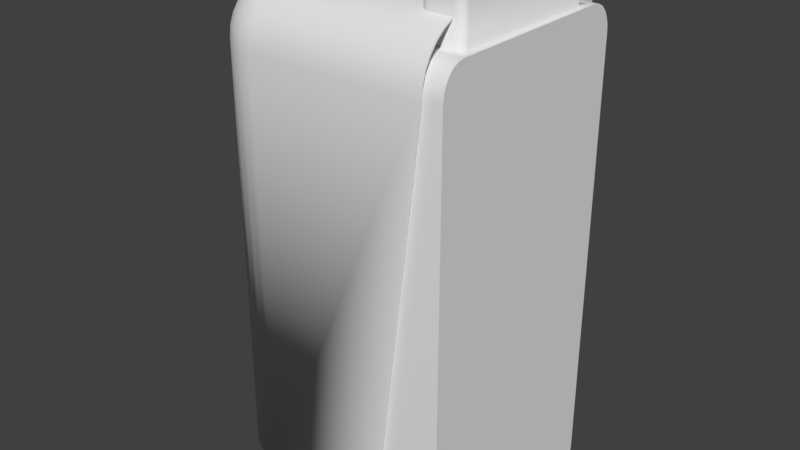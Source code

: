 # Source: ArmorContainer.blend  (saved by Blender 2.77.0; exported with 4.5.12 LTS)
import bpy
from mathutils import Matrix  # noqa: F401  (used for matrix-valued properties, if any)

bpy.ops.wm.read_factory_settings(use_empty=True)
scene = bpy.context.scene
scene.name = 'Scene'

# ---- collections
col_collection_1 = bpy.data.collections.new('Collection 1'); scene.collection.children.link(col_collection_1)

# ---- world
world_world = bpy.data.worlds.new('World'); scene.world = world_world
world_world.color = (0.05088, 0.05088, 0.05088)
world_world.use_sun_shadow = False
world_world.sun_shadow_jitter_overblur = 0.0
world_world.cycles.sampling_method = 'MANUAL'

# ---- meshes
me_cube_003 = bpy.data.meshes.new('Cube.003')
me_cube_003.from_pydata([(-1.167, -1.0, -2.15), (-1.167, 1.0, -2.15), (1.0, -1.0, -2.15), (1.0, -1.0, 1.4), (1.0, 1.0, -2.15), (1.0, 1.0, 1.4), (-0.8667, -1.0, 1.4), (-1.167, -1.0, 1.1), (-0.9334, -1.0, 1.392), (-0.9968, -1.0, 1.37), (-1.054, -1.0, 1.335), (-1.101, -1.0, 1.287), (-1.137, -1.0, 1.23), (-1.159, -1.0, 1.167), (-1.167, 1.0, 1.1), (-0.8667, 1.0, 1.4), (-1.159, 1.0, 1.167), (-1.137, 1.0, 1.23), (-1.101, 1.0, 1.287), (-1.054, 1.0, 1.335), (-0.9968, 1.0, 1.37), (-0.9334, 1.0, 1.392)], [], [(3, 5, 15, 6), (5, 3, 2, 4), (7, 14, 1, 0), (0, 1, 4, 2), (14, 16, 17, 18, 19, 20, 21, 15, 5, 4, 1), (6, 15, 21, 8), (8, 21, 20, 9), (9, 20, 19, 10), (10, 19, 18, 11), (11, 18, 17, 12), (12, 17, 16, 13), (13, 16, 14, 7), (3, 6, 8, 9, 10, 11, 12, 13, 7, 0, 2)])
me_cube_003.polygons.foreach_set('use_smooth', [True] * 13)
me_cube_003.use_remesh_preserve_volume = False
me_cube_003.use_remesh_preserve_attributes = False
me_cube_003.use_mirror_vertex_groups = False
me_cube_003.update()
me_cube = bpy.data.meshes.new('Cube')
me_cube.from_pydata([(-1.167, -1.0, -2.15), (-1.167, 1.0, -2.15), (1.0, -1.0, -2.15), (1.0, -1.0, 1.4), (1.0, 1.0, -2.15), (1.0, 1.0, 1.4), (-0.8667, -1.0, 1.4), (-1.167, -1.0, 1.1), (-0.9334, -1.0, 1.392), (-0.9968, -1.0, 1.37), (-1.054, -1.0, 1.335), (-1.101, -1.0, 1.287), (-1.137, -1.0, 1.23), (-1.159, -1.0, 1.167), (-1.167, 1.0, 1.1), (-0.8667, 1.0, 1.4), (-1.159, 1.0, 1.167), (-1.137, 1.0, 1.23), (-1.101, 1.0, 1.287), (-1.054, 1.0, 1.335), (-0.9968, 1.0, 1.37), (-0.9334, 1.0, 1.392)], [], [(3, 5, 15, 6), (5, 3, 2, 4), (7, 14, 1, 0), (0, 1, 4, 2), (14, 16, 17, 18, 19, 20, 21, 15, 5, 4, 1), (6, 15, 21, 8), (8, 21, 20, 9), (9, 20, 19, 10), (10, 19, 18, 11), (11, 18, 17, 12), (12, 17, 16, 13), (13, 16, 14, 7), (3, 6, 8, 9, 10, 11, 12, 13, 7, 0, 2)])
me_cube.polygons.foreach_set('use_smooth', [True] * 13)
me_cube.use_remesh_preserve_volume = False
me_cube.use_remesh_preserve_attributes = False
me_cube.use_mirror_vertex_groups = False
me_cube.update()
me_cylinder_003 = bpy.data.meshes.new('Cylinder.003')
me_cylinder_003.from_pydata([(0.0, 0.5, -0.0375), (-2.484e-09, 0.375, 0.0375), (0.433, -0.25, -0.0375), (0.3248, -0.1875, 0.0375), (-0.433, -0.25, -0.0375), (-0.3248, -0.1875, 0.0375)], [], [(0, 1, 3, 2), (2, 3, 5, 4), (3, 1, 5), (4, 5, 1, 0), (0, 2, 4)])
me_cylinder_003.use_remesh_preserve_volume = False
me_cylinder_003.use_remesh_preserve_attributes = False
me_cylinder_003.use_mirror_vertex_groups = False
me_cylinder_003.update()
me_cylinder_002 = bpy.data.meshes.new('Cylinder.002')
me_cylinder_002.from_pydata([(0.0, 0.5, -0.0375), (-2.484e-09, 0.375, 0.0375), (0.433, -0.25, -0.0375), (0.3248, -0.1875, 0.0375), (-0.433, -0.25, -0.0375), (-0.3248, -0.1875, 0.0375)], [], [(0, 1, 3, 2), (2, 3, 5, 4), (3, 1, 5), (4, 5, 1, 0), (0, 2, 4)])
me_cylinder_002.use_remesh_preserve_volume = False
me_cylinder_002.use_remesh_preserve_attributes = False
me_cylinder_002.use_mirror_vertex_groups = False
me_cylinder_002.update()
me_cylinder_001 = bpy.data.meshes.new('Cylinder.001')
me_cylinder_001.from_pydata([(0.0, 0.5, -0.0375), (-2.484e-09, 0.375, 0.0375), (0.433, -0.25, -0.0375), (0.3248, -0.1875, 0.0375), (-0.433, -0.25, -0.0375), (-0.3248, -0.1875, 0.0375)], [], [(0, 1, 3, 2), (2, 3, 5, 4), (3, 1, 5), (4, 5, 1, 0), (0, 2, 4)])
me_cylinder_001.use_remesh_preserve_volume = False
me_cylinder_001.use_remesh_preserve_attributes = False
me_cylinder_001.use_mirror_vertex_groups = False
me_cylinder_001.update()
me_cylinder = bpy.data.meshes.new('Cylinder')
me_cylinder.from_pydata([(0.0, 1.0, -1.0), (0.0, 1.0, 1.0), (0.1951, 0.9808, -1.0), (0.1951, 0.9808, 1.0), (0.3827, 0.9239, -1.0), (0.3827, 0.9239, 1.0), (0.5556, 0.8315, -1.0), (0.5556, 0.8315, 1.0), (0.7071, 0.7071, -1.0), (0.7071, 0.7071, 1.0), (0.8315, 0.5556, -1.0), (0.8315, 0.5556, 1.0), (0.9239, 0.3827, -1.0), (0.9239, 0.3827, 1.0), (0.9808, 0.1951, -1.0), (0.9808, 0.1951, 1.0), (1.0, 7.55e-08, -1.0), (1.0, 7.55e-08, 1.0), (0.9808, -0.1951, -1.0), (0.9808, -0.1951, 1.0), (0.9239, -0.3827, -1.0), (0.9239, -0.3827, 1.0), (0.8315, -0.5556, -1.0), (0.8315, -0.5556, 1.0), (0.7071, -0.7071, -1.0), (0.7071, -0.7071, 1.0), (0.5556, -0.8315, -1.0), (0.5556, -0.8315, 1.0), (0.3827, -0.9239, -1.0), (0.3827, -0.9239, 1.0), (0.1951, -0.9808, -1.0), (0.1951, -0.9808, 1.0), (-3.258e-07, -1.0, -1.0), (-3.258e-07, -1.0, 1.0), (-0.1951, -0.9808, -1.0), (-0.1951, -0.9808, 1.0), (-0.3827, -0.9239, -1.0), (-0.3827, -0.9239, 1.0), (-0.5556, -0.8315, -1.0), (-0.5556, -0.8315, 1.0), (-0.7071, -0.7071, -1.0), (-0.7071, -0.7071, 1.0), (-0.8315, -0.5556, -1.0), (-0.8315, -0.5556, 1.0), (-0.9239, -0.3827, -1.0), (-0.9239, -0.3827, 1.0), (-0.9808, -0.1951, -1.0), (-0.9808, -0.1951, 1.0), (-1.0, 9.656e-07, -1.0), (-1.0, 9.656e-07, 1.0), (-0.9808, 0.1951, -1.0), (-0.9808, 0.1951, 1.0), (-0.9239, 0.3827, -1.0), (-0.9239, 0.3827, 1.0), (-0.8315, 0.5556, -1.0), (-0.8315, 0.5556, 1.0), (-0.7071, 0.7071, -1.0), (-0.7071, 0.7071, 1.0), (-0.5556, 0.8315, -1.0), (-0.5556, 0.8315, 1.0), (-0.3827, 0.9239, -1.0), (-0.3827, 0.9239, 1.0), (-0.1951, 0.9808, -1.0), (-0.1951, 0.9808, 1.0), (0.0, 1.0, -1.0), (0.1951, 0.9808, -1.0), (0.1951, 0.9808, 1.0), (0.0, 1.0, 1.0), (0.3827, 0.9239, -1.0), (0.3827, 0.9239, 1.0), (0.5556, 0.8315, -1.0), (0.5556, 0.8315, 1.0), (0.7071, 0.7071, -1.0), (0.7071, 0.7071, 1.0), (0.8315, 0.5556, -1.0), (0.8315, 0.5556, 1.0), (0.9239, 0.3827, -1.0), (0.9239, 0.3827, 1.0), (0.9808, 0.1951, -1.0), (0.9808, 0.1951, 1.0), (1.0, 7.55e-08, -1.0), (1.0, 7.55e-08, 1.0), (0.9808, -0.1951, -1.0), (0.9808, -0.1951, 1.0), (0.9239, -0.3827, -1.0), (0.9239, -0.3827, 1.0), (0.8315, -0.5556, -1.0), (0.8315, -0.5556, 1.0), (0.7071, -0.7071, -1.0), (0.7071, -0.7071, 1.0), (0.5556, -0.8315, -1.0), (0.5556, -0.8315, 1.0), (0.3827, -0.9239, -1.0), (0.3827, -0.9239, 1.0), (0.1951, -0.9808, -1.0), (0.1951, -0.9808, 1.0), (-3.258e-07, -1.0, -1.0), (-3.258e-07, -1.0, 1.0), (-0.1951, -0.9808, -1.0), (-0.1951, -0.9808, 1.0), (-0.3827, -0.9239, -1.0), (-0.3827, -0.9239, 1.0), (-0.5556, -0.8315, -1.0), (-0.5556, -0.8315, 1.0), (-0.7071, -0.7071, -1.0), (-0.7071, -0.7071, 1.0), (-0.8315, -0.5556, -1.0), (-0.8315, -0.5556, 1.0), (-0.9239, -0.3827, -1.0), (-0.9239, -0.3827, 1.0), (-0.9808, -0.1951, -1.0), (-0.9808, -0.1951, 1.0), (-1.0, 9.656e-07, -1.0), (-1.0, 9.656e-07, 1.0), (-0.9808, 0.1951, -1.0), (-0.9808, 0.1951, 1.0), (-0.9239, 0.3827, -1.0), (-0.9239, 0.3827, 1.0), (-0.8315, 0.5556, -1.0), (-0.8315, 0.5556, 1.0), (-0.7071, 0.7071, -1.0), (-0.7071, 0.7071, 1.0), (-0.5556, 0.8315, -1.0), (-0.5556, 0.8315, 1.0), (-0.3827, 0.9239, -1.0), (-0.3827, 0.9239, 1.0), (-0.1951, 0.9808, -1.0), (-0.1951, 0.9808, 1.0)], [], [(64, 67, 66, 65), (65, 66, 69, 68), (68, 69, 71, 70), (70, 71, 73, 72), (72, 73, 75, 74), (74, 75, 77, 76), (76, 77, 79, 78), (78, 79, 81, 80), (80, 81, 83, 82), (82, 83, 85, 84), (84, 85, 87, 86), (86, 87, 89, 88), (88, 89, 91, 90), (90, 91, 93, 92), (92, 93, 95, 94), (94, 95, 97, 96), (96, 97, 99, 98), (98, 99, 101, 100), (100, 101, 103, 102), (102, 103, 105, 104), (104, 105, 107, 106), (106, 107, 109, 108), (108, 109, 111, 110), (110, 111, 113, 112), (112, 113, 115, 114), (114, 115, 117, 116), (116, 117, 119, 118), (118, 119, 121, 120), (120, 121, 123, 122), (122, 123, 125, 124), (3, 1, 127, 61, 59, 57, 55, 53, 51, 49, 47, 45, 43, 41, 39, 37, 35, 33, 31, 29, 27, 25, 23, 21, 19, 17, 15, 13, 11, 9, 7, 5), (124, 125, 63, 126), (126, 63, 67, 64), (0, 2, 4, 6, 8, 10, 12, 14, 16, 18, 20, 22, 24, 26, 28, 30, 32, 34, 36, 38, 40, 42, 44, 46, 48, 50, 52, 54, 56, 58, 60, 62)])
me_cylinder.polygons.foreach_set('use_smooth', [True] * 34)
me_cylinder.use_remesh_preserve_volume = False
me_cylinder.use_remesh_preserve_attributes = False
me_cylinder.use_mirror_vertex_groups = False
me_cylinder.update()
me_cube_005 = bpy.data.meshes.new('Cube.005')
me_cube_005.from_pydata([(-1.95, -1.0, -0.75), (-2.2, -0.75, -0.75), (-1.95, -0.75, -1.0), (-2.046, -0.981, -0.75), (-2.127, -0.9268, -0.75), (-1.95, -0.981, -0.8457), (-2.048, -0.958, -0.8481), (-2.114, -0.9141, -0.8431), (-2.094, -0.8943, -0.8943), (-2.181, -0.75, -0.8457), (-2.127, -0.75, -0.9268), (-2.181, -0.8457, -0.75), (-2.158, -0.8481, -0.8481), (-2.114, -0.8431, -0.9141), (-1.95, -0.8457, -0.981), (-1.95, -0.9268, -0.9268), (-2.046, -0.75, -0.981), (-2.048, -0.8481, -0.958), (-2.043, -0.9141, -0.9141), (-1.95, -1.0, 0.75), (-1.95, -0.75, 1.0), (-2.2, -0.75, 0.75), (-1.95, -0.981, 0.8457), (-1.95, -0.9268, 0.9268), (-2.046, -0.981, 0.75), (-2.048, -0.958, 0.8481), (-2.043, -0.9141, 0.9141), (-2.094, -0.8943, 0.8943), (-2.046, -0.75, 0.981), (-2.127, -0.75, 0.9268), (-1.95, -0.8457, 0.981), (-2.048, -0.8481, 0.958), (-2.114, -0.8431, 0.9141), (-2.181, -0.8457, 0.75), (-2.127, -0.9268, 0.75), (-2.181, -0.75, 0.8457), (-2.158, -0.8481, 0.8481), (-2.114, -0.9141, 0.8431), (-1.95, 1.0, -0.75), (-1.95, 0.75, -1.0), (-2.2, 0.75, -0.75), (-1.95, 0.981, -0.8457), (-1.95, 0.9268, -0.9268), (-2.046, 0.981, -0.75), (-2.048, 0.958, -0.8481), (-2.043, 0.9141, -0.9141), (-2.094, 0.8943, -0.8943), (-2.046, 0.75, -0.981), (-2.127, 0.75, -0.9268), (-1.95, 0.8457, -0.981), (-2.048, 0.8481, -0.958), (-2.114, 0.8431, -0.9141), (-2.181, 0.8457, -0.75), (-2.127, 0.9268, -0.75), (-2.181, 0.75, -0.8457), (-2.158, 0.8481, -0.8481), (-2.114, 0.9141, -0.8431), (-1.95, 0.75, 1.0), (-1.95, 1.0, 0.75), (-2.2, 0.75, 0.75), (-1.95, 0.8457, 0.981), (-1.95, 0.9268, 0.9268), (-2.046, 0.75, 0.981), (-2.048, 0.8481, 0.958), (-2.043, 0.9141, 0.9141), (-2.094, 0.8943, 0.8943), (-2.046, 0.981, 0.75), (-2.127, 0.9268, 0.75), (-1.95, 0.981, 0.8457), (-2.048, 0.958, 0.8481), (-2.114, 0.9141, 0.8431), (-2.181, 0.75, 0.8457), (-2.127, 0.75, 0.9268), (-2.181, 0.8457, 0.75), (-2.158, 0.8481, 0.8481), (-2.114, 0.8431, 0.9141), (-1.8, -1.0, -0.75), (-1.8, -0.75, -1.0), (-1.8, -0.981, -0.8457), (-1.8, -0.9268, -0.9268), (-1.8, -0.8457, -0.981), (-1.8, -0.75, 1.0), (-1.8, -1.0, 0.75), (-1.8, -0.8457, 0.981), (-1.8, -0.9268, 0.9268), (-1.8, -0.981, 0.8457), (-1.8, 0.75, -1.0), (-1.8, 1.0, -0.75), (-1.8, 0.8457, -0.981), (-1.8, 0.9268, -0.9268), (-1.8, 0.981, -0.8457), (-1.8, 1.0, 0.75), (-1.8, 0.75, 1.0), (-1.8, 0.981, 0.8457), (-1.8, 0.9268, 0.9268), (-1.8, 0.8457, 0.981)], [], [(2, 39, 86, 77), (91, 93, 94, 95, 92, 81, 83, 84, 85, 82, 76, 78, 79, 80, 77, 86, 88, 89, 90, 87), (81, 92, 57, 20), (82, 19, 0, 76), (58, 91, 87, 38), (0, 3, 6, 5), (3, 4, 7, 6), (5, 6, 18, 15), (6, 7, 8, 18), (1, 9, 12, 11), (9, 10, 13, 12), (11, 12, 7, 4), (12, 13, 8, 7), (2, 14, 17, 16), (14, 15, 18, 17), (16, 17, 13, 10), (17, 18, 8, 13), (19, 22, 25, 24), (22, 23, 26, 25), (24, 25, 37, 34), (25, 26, 27, 37), (20, 28, 31, 30), (28, 29, 32, 31), (30, 31, 26, 23), (31, 32, 27, 26), (21, 33, 36, 35), (33, 34, 37, 36), (35, 36, 32, 29), (36, 37, 27, 32), (38, 41, 44, 43), (41, 42, 45, 44), (43, 44, 56, 53), (44, 45, 46, 56), (39, 47, 50, 49), (47, 48, 51, 50), (49, 50, 45, 42), (50, 51, 46, 45), (40, 52, 55, 54), (52, 53, 56, 55), (54, 55, 51, 48), (55, 56, 46, 51), (57, 60, 63, 62), (60, 61, 64, 63), (62, 63, 75, 72), (63, 64, 65, 75), (58, 66, 69, 68), (66, 67, 70, 69), (68, 69, 64, 61), (69, 70, 65, 64), (59, 71, 74, 73), (71, 72, 75, 74), (73, 74, 70, 67), (74, 75, 65, 70), (0, 19, 24, 3), (3, 24, 34, 4), (4, 34, 33, 11), (11, 33, 21, 1), (20, 57, 62, 28), (28, 62, 72, 29), (29, 72, 71, 35), (35, 71, 59, 21), (58, 38, 43, 66), (66, 43, 53, 67), (67, 53, 52, 73), (73, 52, 40, 59), (39, 2, 16, 47), (47, 16, 10, 48), (48, 10, 9, 54), (54, 9, 1, 40), (57, 92, 95, 60), (60, 95, 94, 61), (61, 94, 93, 68), (68, 93, 91, 58), (86, 39, 49, 88), (88, 49, 42, 89), (89, 42, 41, 90), (90, 41, 38, 87), (81, 20, 30, 83), (83, 30, 23, 84), (84, 23, 22, 85), (85, 22, 19, 82), (2, 77, 80, 14), (14, 80, 79, 15), (15, 79, 78, 5), (5, 78, 76, 0), (21, 59, 40, 1)])
me_cube_005.polygons.foreach_set('use_smooth', [True] * 86)
me_cube_005.use_remesh_preserve_volume = False
me_cube_005.use_remesh_preserve_attributes = False
me_cube_005.use_mirror_vertex_groups = False
me_cube_005.update()
me_cube_002 = bpy.data.meshes.new('Cube.002')
me_cube_002.from_pydata([(0.6, -0.9481, 2.75), (0.6, 0.9481, 2.75), (-0.75, 0.7793, 2.75), (-0.75, 0.722, 2.75), (0.08346, 0.722, 2.75), (0.1482, 0.7156, 2.75), (0.2085, 0.6969, 2.75), (0.2602, 0.6671, 2.75), (0.3, 0.6282, 2.75), (0.3249, 0.583, 2.75), (0.3335, 0.5345, 2.75), (0.3335, -0.5905, 2.75), (0.3249, -0.639, 2.75), (0.3, -0.6843, 2.75), (0.2602, -0.7231, 2.75), (0.2085, -0.7529, 2.75), (0.1482, -0.7716, 2.75), (0.08346, -0.778, 2.75), (-0.75, -0.778, 2.75), (-0.75, -0.7793, 2.75), (-0.7503, -0.8442, 2.741), (0.6, -1.013, 2.741), (0.6, 1.013, 2.741), (-0.7503, 0.8442, 2.741), (-0.8145, 0.7715, 2.741), (-0.8145, 0.722, 2.741), (-0.7607, -0.778, 2.749), (-0.8173, -0.8382, 2.731), (-0.7506, -0.9049, 2.716), (0.6, -1.074, 2.717), (-0.8168, 0.8388, 2.731), (0.6, 1.074, 2.717), (-0.7506, 0.9049, 2.716), (-0.8747, 0.7643, 2.716), (-0.8747, 0.722, 2.716), (-0.8147, -0.778, 2.741), (-0.8164, -0.8974, 2.706), (-0.751, -0.9569, 2.677), (0.6, -1.126, 2.677), (-0.816, 0.8974, 2.706), (0.6, 1.126, 2.677), (-0.751, 0.9569, 2.677), (-0.8754, 0.8306, 2.706), (-0.9264, 0.7582, 2.677), (-0.9264, 0.722, 2.677), (-0.8212, -0.778, 2.738), (-0.8753, -0.8302, 2.706), (-0.8694, -0.8846, 2.685), (-0.815, -0.9433, 2.671), (-0.7513, -0.997, 2.625), (0.6, -1.166, 2.625), (-0.8693, 0.8847, 2.685), (-0.815, 0.9432, 2.671), (0.6, 1.166, 2.625), (-0.7513, 0.997, 2.625), (-0.9208, 0.8235, 2.671), (-0.9661, 0.7536, 2.625), (-0.9661, 0.722, 2.625), (-0.8748, -0.778, 2.714), (-0.8644, -0.9238, 2.657), (-0.7516, -1.022, 2.565), (-0.8644, 0.9238, 2.657), (0.6, 1.191, 2.565), (-0.9076, 0.8749, 2.657), (-0.9913, 0.7508, 2.565), (-0.9913, 0.722, 2.565), (-0.8853, -0.778, 2.706), (-0.9206, -0.8235, 2.671), (-0.9076, -0.8749, 2.657), (-0.8947, -0.9071, 2.644), (-0.8167, -0.9786, 2.625), (0.6, -1.191, 2.565), (-0.8947, 0.9071, 2.644), (-0.817, 0.9784, 2.625), (-0.7516, 1.022, 2.565), (-0.956, 0.8207, 2.625), (-1.0, 0.75, 2.5), (-1.0, 0.722, 2.5), (-0.9246, -0.778, 2.675), (-0.8698, -0.9507, 2.619), (-0.7519, -1.031, 2.5), (-0.8181, -1.004, 2.567), (-0.8699, 0.9507, 2.619), (0.6, 1.2, 2.5), (-0.935, 0.877, 2.619), (-0.9814, 0.819, 2.567), (-1.0, 0.75, -1.0), (-1.0, -0.75, -1.0), (-1.0, -0.75, -0.5855), (-1.0, -0.7231, -0.6649), (-1.0, -0.6843, -0.7325), (-1.0, -0.639, -0.7749), (-1.0, -0.5905, -0.7894), (-1.0, 0.5345, -0.7894), (-1.0, 0.583, -0.7749), (-1.0, 0.6282, -0.7325), (-1.0, 0.6671, -0.6649), (-1.0, 0.6969, -0.5769), (-1.0, 0.7156, -0.4744), (-1.0, 0.722, -0.3644), (-0.9503, -0.778, 2.641), (-0.9559, -0.8211, 2.625), (-0.935, -0.877, 2.619), (-0.9079, -0.9187, 2.614), (0.6, -1.2, 2.5), (-0.9079, 0.9187, 2.614), (-0.8186, 1.004, 2.567), (-0.7519, 1.031, 2.5), (-0.9918, 0.8159, 2.5), (-0.9915, -0.8158, -1.0), (-0.9964, -0.778, 1.009), (-0.9964, -0.778, -0.3644), (-0.9972, -0.7716, -0.4744), (-0.9996, -0.7529, -0.5769), (-0.9624, -0.778, 2.625), (-0.8765, -0.9714, 2.566), (-0.7519, -1.031, -1.0), (0.6, -1.2, -1.0), (-0.8163, -1.015, 2.5), (-0.8764, 0.9716, 2.566), (0.6, 1.2, -1.0), (-0.7519, 1.031, -1.0), (-0.9563, 0.881, 2.566), (-0.9915, 0.8158, -1.0), (-0.9918, -0.8159, 2.5), (-0.9965, -0.778, 2.5), (-0.9776, -0.778, 2.588), (-0.9814, -0.8195, 2.567), (-0.9565, -0.8809, 2.566), (-0.9216, -0.9307, 2.564), (-0.8161, -1.014, -1.0), (-0.9215, 0.9308, 2.564), (-0.8163, 1.015, 2.5), (-0.8161, 1.014, -1.0), (-0.9671, 0.8795, 2.5), (-0.9668, 0.8792, -1.0), (-0.9668, -0.8792, -1.0), (-0.9671, -0.8795, 2.5), (-0.9925, -0.778, 2.527), (-0.9874, -0.778, 2.565), (-0.8763, -0.9823, 2.5), (-0.876, -0.982, -1.0), (-0.8763, 0.9823, 2.5), (-0.876, 0.982, -1.0), (-0.9277, 0.9362, 2.5), (-0.9273, 0.9359, -1.0), (-0.9273, -0.9359, -1.0), (-0.9277, -0.9362, 2.5), (-0.7519, -1.031, -1.0), (-0.8161, -1.014, -1.0), (-0.876, -0.982, -1.0), (-0.9273, -0.9359, -1.0), (-0.9668, -0.8792, -1.0), (-0.9915, -0.8158, -1.0), (-1.0, -0.75, -1.0), (-1.0, 0.75, -1.0), (-0.9915, 0.8158, -1.0), (-0.9668, 0.8792, -1.0), (-0.9273, 0.9359, -1.0), (-0.876, 0.982, -1.0), (-0.8161, 1.014, -1.0), (-0.7519, 1.031, -1.0), (0.6, 1.2, -1.0), (0.6, -1.2, -1.0), (0.6, 1.2, 2.5), (0.6, 1.191, 2.565), (0.6, 1.166, 2.625), (0.6, 1.126, 2.677), (0.6, 1.074, 2.717), (0.6, 1.013, 2.741), (0.6, 0.9481, 2.75), (0.6, -0.9481, 2.75), (0.6, -1.013, 2.741), (0.6, -1.074, 2.717), (0.6, -1.126, 2.677), (0.6, -1.166, 2.625), (0.6, -1.191, 2.565), (0.6, -1.2, 2.5), (0.6, -1.2, -1.0), (0.6, 1.2, -1.0), (0.08346, -0.5905, -0.7894), (0.08346, 0.5345, -0.7894), (0.08304, 0.583, -0.7749), (0.1322, -0.5905, -0.7812), (0.1322, 0.5345, -0.7812), (0.08304, -0.639, -0.7749), (0.08182, 0.6282, -0.7325), (0.1306, 0.583, -0.767), (0.1306, -0.639, -0.767), (0.1791, -0.5905, -0.7571), (0.1791, 0.5345, -0.7571), (0.08182, -0.6843, -0.7325), (0.07986, 0.6671, -0.6649), (0.1257, 0.6282, -0.7251), (0.1759, 0.583, -0.7436), (0.1759, -0.639, -0.7436), (0.1257, -0.6843, -0.7251), (0.2224, -0.5905, -0.7178), (0.2224, 0.5345, -0.7178), (0.07986, -0.7231, -0.6649), (0.07732, 0.6969, -0.5769), (0.1179, 0.6671, -0.6586), (0.1663, 0.6282, -0.7042), (0.2176, 0.583, -0.7057), (0.2176, -0.639, -0.7057), (0.1663, -0.6843, -0.7042), (0.1179, -0.7231, -0.6586), (0.2602, -0.5905, -0.6649), (0.2602, 0.5345, -0.6649), (0.07732, -0.7529, -0.5769), (0.07436, 0.7156, -0.4744), (0.1077, 0.6969, -0.5718), (0.151, 0.6671, -0.6415), (0.2037, 0.6282, -0.6702), (0.2542, 0.583, -0.6546), (0.2542, -0.639, -0.6546), (0.2037, -0.6843, -0.6702), (0.151, -0.7231, -0.6415), (0.1077, -0.7529, -0.5718), (0.2913, -0.5905, -0.6005), (0.2913, 0.5345, -0.6005), (0.07436, -0.7716, -0.4744), (0.07118, 0.722, -0.3644), (0.09591, 0.7156, -0.4708), (0.1311, 0.6969, -0.5598), (0.1815, 0.6671, -0.6138), (0.2364, 0.6282, -0.6245), (0.2842, 0.583, -0.5924), (0.2842, -0.639, -0.5924), (0.2364, -0.6843, -0.6245), (0.1815, -0.7231, -0.6138), (0.1311, -0.7529, -0.5598), (0.09591, -0.7716, -0.4708), (0.3144, -0.5905, -0.5271), (0.3144, 0.5345, -0.5271), (0.07118, -0.778, -0.3644), (0.08323, 0.722, -0.3624), (0.083, 0.722, -0.3625), (0.08279, 0.722, -0.3627), (0.08261, 0.722, -0.363), (0.08246, 0.722, -0.3633), (0.08234, 0.722, -0.3636), (0.08228, 0.722, -0.364), (0.08346, 0.722, -0.3435), (0.1079, 0.7156, -0.4646), (0.1526, 0.6969, -0.5402), (0.2082, 0.6671, -0.5765), (0.2633, 0.6282, -0.5687), (0.3065, 0.583, -0.5215), (0.3065, -0.639, -0.5215), (0.2633, -0.6843, -0.5687), (0.2082, -0.7231, -0.5765), (0.1526, -0.7529, -0.5402), (0.1079, -0.7716, -0.4646), (0.08323, -0.778, -0.3624), (0.3287, -0.5905, -0.4473), (0.3287, 0.5345, -0.4473), (0.08346, -0.778, -0.3435), (0.08228, -0.778, -0.364), (0.08234, -0.778, -0.3636), (0.08246, -0.778, -0.3633), (0.08261, -0.778, -0.363), (0.08279, -0.778, -0.3627), (0.083, -0.778, -0.3625), (0.1482, 0.7156, -0.3489), (0.146, 0.7156, -0.3856), (0.1424, 0.7156, -0.4059), (0.1365, 0.7156, -0.4247), (0.1286, 0.7156, -0.4411), (0.1189, 0.7156, -0.4546), (0.1714, 0.6969, -0.5139), (0.2302, 0.6671, -0.531), (0.2833, 0.6282, -0.5052), (0.3203, 0.583, -0.4445), (0.3203, -0.639, -0.4445), (0.2833, -0.6843, -0.5052), (0.2302, -0.7231, -0.531), (0.1714, -0.7529, -0.5139), (0.1189, -0.7716, -0.4546), (0.3335, -0.5905, -0.3644), (0.3335, 0.5345, -0.3644), (0.1286, -0.7716, -0.4411), (0.1365, -0.7716, -0.4247), (0.146, -0.7716, -0.3856), (0.1424, -0.7716, -0.4059), (0.1482, -0.7716, -0.3489), (0.2085, 0.6969, -0.354), (0.2055, 0.6969, -0.4057), (0.1984, 0.6969, -0.4453), (0.1869, 0.6969, -0.4819), (0.2465, 0.6671, -0.4792), (0.2956, 0.6282, -0.4362), (0.3249, 0.583, -0.3637), (0.3249, -0.639, -0.3637), (0.2956, -0.6843, -0.4362), (0.2465, -0.7231, -0.4792), (0.1869, -0.7529, -0.4819), (0.2055, -0.7529, -0.4057), (0.1984, -0.7529, -0.4453), (0.2085, -0.7529, -0.354), (0.2602, 0.6671, -0.3583), (0.2565, 0.6671, -0.4229), (0.3, 0.6282, -0.3616), (0.3, -0.6843, -0.3616), (0.2565, -0.7231, -0.4229), (0.2602, -0.7231, -0.3583), (-0.75, 0.722, 2.75), (0.08346, 0.722, 2.75), (0.1482, 0.7156, 2.75), (0.2085, 0.6969, 2.75), (0.2602, 0.6671, 2.75), (0.3, 0.6282, 2.75), (0.3249, 0.583, 2.75), (0.3335, 0.5345, 2.75), (0.3335, -0.5905, 2.75), (0.3249, -0.639, 2.75), (0.3, -0.6843, 2.75), (0.2602, -0.7231, 2.75), (0.2085, -0.7529, 2.75), (0.1482, -0.7716, 2.75), (0.08346, -0.778, 2.75), (-0.75, -0.778, 2.75), (-0.8145, 0.722, 2.741), (-0.7607, -0.778, 2.749), (-0.8147, -0.778, 2.741), (-0.8747, 0.722, 2.716), (-0.9264, 0.722, 2.677), (-0.8212, -0.778, 2.738), (-0.9661, 0.722, 2.625), (-0.8748, -0.778, 2.714), (-0.9913, 0.722, 2.565), (-0.8853, -0.778, 2.706), (-1.0, 0.722, 2.5), (-0.9246, -0.778, 2.675), (-1.0, -0.75, -0.5855), (-1.0, -0.7231, -0.6649), (-1.0, -0.6843, -0.7325), (-1.0, -0.639, -0.7749), (-1.0, -0.5905, -0.7894), (-1.0, 0.5345, -0.7894), (-1.0, 0.583, -0.7749), (-1.0, 0.6282, -0.7325), (-1.0, 0.6671, -0.6649), (-1.0, 0.6969, -0.5769), (-1.0, 0.7156, -0.4744), (-1.0, 0.722, -0.3644), (-0.9503, -0.778, 2.641), (-0.9964, -0.778, 1.009), (-0.9964, -0.778, -0.3644), (-0.9972, -0.7716, -0.4744), (-0.9996, -0.7529, -0.5769), (-0.9624, -0.778, 2.625), (-0.9965, -0.778, 2.5), (-0.9776, -0.778, 2.588), (-0.9925, -0.778, 2.527), (-0.9874, -0.778, 2.565), (1.1, 1.2, 2.5), (1.1, 1.191, 2.565), (1.1, 1.166, 2.625), (1.1, 1.126, 2.677), (1.1, 1.074, 2.717), (1.1, 1.013, 2.741), (1.1, 0.9481, 2.75), (1.1, -0.9481, 2.75), (1.1, -1.013, 2.741), (1.1, -1.074, 2.717), (1.1, -1.126, 2.677), (1.1, -1.166, 2.625), (1.1, -1.191, 2.565), (1.1, -1.2, 2.5), (1.1, -1.2, -1.0), (1.1, 1.2, -1.0), (-0.7519, -1.031, -1.25), (-0.8161, -1.014, -1.25), (-0.876, -0.982, -1.25), (-0.9273, -0.9359, -1.25), (-0.9668, -0.8792, -1.25), (-0.9915, -0.8158, -1.25), (-1.0, -0.75, -1.25), (-1.0, 0.75, -1.25), (-0.9915, 0.8158, -1.25), (-0.9668, 0.8792, -1.25), (-0.9273, 0.9359, -1.25), (-0.876, 0.982, -1.25), (-0.8161, 1.014, -1.25), (-0.7519, 1.031, -1.25), (0.6, 1.2, -1.25), (0.6, -1.2, -1.25), (0.6, -1.2, -1.25), (0.6, 1.2, -1.25), (1.1, -1.2, -1.25), (1.1, 1.2, -1.25), (0.6, 1.2, 2.5), (0.6, 1.191, 2.565), (0.6, 1.166, 2.625), (0.6, 1.126, 2.677), (0.6, 1.074, 2.717), (0.6, 1.013, 2.741), (0.6, 0.9481, 2.75), (0.6, -0.9481, 2.75), (0.6, -1.013, 2.741), (0.6, -1.074, 2.717), (0.6, -1.126, 2.677), (0.6, -1.166, 2.625), (0.6, -1.191, 2.565), (0.6, -1.2, 2.5), (0.6, -1.2, -1.0), (0.6, 1.2, -1.0), (1.1, 1.2, 2.5), (1.1, 1.191, 2.565), (1.1, 1.166, 2.625), (1.1, 1.126, 2.677), (1.1, 1.074, 2.717), (1.1, 1.013, 2.741), (1.1, 0.9481, 2.75), (1.1, -0.9481, 2.75), (1.1, -1.013, 2.741), (1.1, -1.074, 2.717), (1.1, -1.126, 2.677), (1.1, -1.166, 2.625), (1.1, -1.191, 2.565), (1.1, -1.2, 2.5), (1.1, -1.2, -1.0), (1.1, 1.2, -1.0), (-0.7519, -1.031, -1.25), (-0.8161, -1.014, -1.25), (-0.876, -0.982, -1.25), (-0.9273, -0.9359, -1.25), (-0.9668, -0.8792, -1.25), (-0.9915, -0.8158, -1.25), (-1.0, -0.75, -1.25), (-1.0, 0.75, -1.25), (-0.9915, 0.8158, -1.25), (-0.9668, 0.8792, -1.25), (-0.9273, 0.9359, -1.25), (-0.876, 0.982, -1.25), (-0.8161, 1.014, -1.25), (-0.7519, 1.031, -1.25), (0.6, 1.2, -1.25), (0.6, 1.2, -1.25), (0.6, -1.2, -1.25), (0.6, -1.2, -1.25), (0.6, -1.2, -1.25), (0.6, -1.2, -1.25), (0.6, 1.2, -1.25), (0.6, 1.2, -1.25), (1.1, -1.2, -1.25), (1.1, -1.2, -1.25), (1.1, 1.2, -1.25), (1.1, 1.2, -1.25), (0.6, 1.2, -1.0), (0.6, -1.2, -1.0), (0.6964, 0.7931, 2.75), (0.7714, 0.8681, 2.75), (0.6434, 0.9211, 2.75), (0.7021, 0.8218, 2.75), (0.7184, 0.8461, 2.75), (0.7427, 0.8623, 2.75), (0.9614, 0.8681, 2.75), (1.036, 0.7931, 2.75), (1.089, 0.9211, 2.75), (0.9901, 0.8623, 2.75), (1.014, 0.8461, 2.75), (1.031, 0.8218, 2.75), (0.7714, -0.8681, 2.75), (0.6964, -0.7931, 2.75), (0.6434, -0.9211, 2.75), (0.7427, -0.8623, 2.75), (0.7184, -0.8461, 2.75), (0.7021, -0.8218, 2.75), (1.036, -0.7931, 2.75), (0.9614, -0.8681, 2.75), (1.089, -0.9211, 2.75), (1.031, -0.8218, 2.75), (1.014, -0.8461, 2.75), (0.9901, -0.8623, 2.75), (0.6964, 0.7931, 3.075), (0.7714, 0.7931, 3.15), (0.7714, 0.8681, 3.075), (0.7021, 0.7931, 3.104), (0.7184, 0.7931, 3.128), (0.7021, 0.8218, 3.075), (0.709, 0.8225, 3.104), (0.7222, 0.821, 3.124), (0.7281, 0.8364, 3.118), (0.7714, 0.8218, 3.144), (0.7714, 0.8461, 3.128), (0.7427, 0.7931, 3.144), (0.742, 0.8225, 3.137), (0.7435, 0.8423, 3.124), (0.7427, 0.8623, 3.075), (0.7184, 0.8461, 3.075), (0.7714, 0.8623, 3.104), (0.742, 0.8555, 3.104), (0.7222, 0.8423, 3.103), (0.6964, -0.7931, 3.075), (0.7714, -0.8681, 3.075), (0.7714, -0.7931, 3.15), (0.7021, -0.8218, 3.075), (0.7184, -0.8461, 3.075), (0.7021, -0.7931, 3.104), (0.709, -0.8225, 3.104), (0.7222, -0.8423, 3.103), (0.7281, -0.8364, 3.118), (0.7714, -0.8623, 3.104), (0.7714, -0.8461, 3.128), (0.7427, -0.8623, 3.075), (0.742, -0.8555, 3.104), (0.7435, -0.8423, 3.124), (0.7427, -0.7931, 3.144), (0.7184, -0.7931, 3.128), (0.7714, -0.8218, 3.144), (0.742, -0.8225, 3.137), (0.7222, -0.821, 3.124), (1.036, 0.7931, 3.075), (0.9614, 0.8681, 3.075), (0.9614, 0.7931, 3.15), (1.031, 0.8218, 3.075), (1.014, 0.8461, 3.075), (1.031, 0.7931, 3.104), (1.024, 0.8225, 3.104), (1.011, 0.8423, 3.103), (1.005, 0.8364, 3.118), (0.9614, 0.8623, 3.104), (0.9614, 0.8461, 3.128), (0.9901, 0.8623, 3.075), (0.9908, 0.8555, 3.104), (0.9893, 0.8423, 3.124), (0.9901, 0.7931, 3.144), (1.014, 0.7931, 3.128), (0.9614, 0.8218, 3.144), (0.9908, 0.8225, 3.137), (1.011, 0.821, 3.124), (1.036, -0.7931, 3.075), (0.9614, -0.7931, 3.15), (0.9614, -0.8681, 3.075), (1.031, -0.7931, 3.104), (1.014, -0.7931, 3.128), (1.031, -0.8218, 3.075), (1.024, -0.8225, 3.104), (1.011, -0.821, 3.124), (1.005, -0.8364, 3.118), (0.9614, -0.8218, 3.144), (0.9614, -0.8461, 3.128), (0.9901, -0.7931, 3.144), (0.9908, -0.8225, 3.137), (0.9893, -0.8423, 3.124), (0.9901, -0.8623, 3.075), (1.014, -0.8461, 3.075), (0.9614, -0.8623, 3.104), (0.9908, -0.8555, 3.104), (1.011, -0.8423, 3.103), (-0.4626, -0.778, -0.3644), (-0.3333, -0.778, 2.75), (0.08346, -0.778, 1.203), (-0.3979, -0.778, 1.193), (-0.4644, 0.722, -0.3644), (-0.3333, 0.722, 2.75), (-0.3988, 0.722, 1.193), (0.08346, 0.722, 1.203), (-0.4303, -0.778, 0.4142), (0.08346, -0.778, 0.4299), (0.08346, 0.722, 0.4299), (-0.4316, 0.722, 0.4142), (-0.9965, -0.778, 1.755)], [], [(0, 1, 2, 306, 307, 308, 309, 310, 311, 312, 313, 314, 315, 316, 317, 318, 319, 320, 321, 19), (0, 19, 20, 21), (2, 1, 22, 23), (306, 2, 24, 322), (19, 321, 323), (20, 19, 323, 324, 27), (21, 20, 28, 29), (23, 30, 24, 2), (23, 22, 31, 32), (322, 24, 33, 325), (27, 36, 28, 20), (29, 28, 37, 38), (30, 23, 32, 39), (32, 31, 40, 41), (30, 42, 33, 24), (325, 33, 43, 326), (327, 46, 27, 324), (36, 48, 37, 28), (38, 37, 49, 50), (39, 51, 42, 30), (41, 52, 39, 32), (41, 40, 53, 54), (42, 55, 43, 33), (326, 43, 56, 328), (329, 46, 327), (46, 47, 36, 27), (48, 36, 47, 59), (37, 48, 70, 49), (52, 61, 51, 39), (41, 54, 73, 52), (53, 62, 74, 54), (51, 63, 55, 42), (43, 55, 75, 56), (328, 56, 64, 330), (331, 67, 46, 329), (47, 46, 67, 68), (59, 47, 68, 69), (48, 59, 79, 70), (71, 50, 49, 60), (49, 70, 81, 60), (61, 72, 63, 51), (52, 73, 82, 61), (55, 63, 84, 75), (56, 75, 85, 64), (330, 64, 76, 332), (333, 67, 331), (59, 69, 103, 79), (60, 80, 104, 71), (61, 82, 105, 72), (54, 74, 106, 73), (62, 83, 107, 74), (63, 72, 105, 84), (332, 76, 86, 87, 334, 335, 336, 337, 338, 339, 340, 341, 342, 343, 344, 345), (346, 67, 333), (67, 101, 102, 68), (68, 102, 103, 69), (70, 79, 115, 81), (60, 81, 118, 80), (73, 106, 119, 82), (75, 84, 122, 85), (108, 76, 64, 85), (76, 108, 123, 86), (109, 347, 348, 349, 350, 334, 87), (351, 101, 67, 346), (79, 103, 129, 115), (104, 80, 116, 117), (82, 119, 131, 105), (74, 107, 132, 106), (107, 83, 120, 121), (84, 105, 131, 122), (85, 122, 134, 108), (347, 109, 124, 352), (353, 101, 351), (101, 127, 128, 102), (102, 128, 129, 103), (116, 80, 118, 130), (106, 132, 142, 119), (107, 121, 133, 132), (134, 135, 123, 108), (136, 137, 124, 109), (352, 124, 127, 354), (355, 127, 101, 353), (115, 129, 147, 140), (140, 118, 81, 115), (130, 118, 140, 141), (132, 133, 143, 142), (144, 145, 135, 134), (146, 147, 137, 136), (127, 124, 137, 128), (354, 127, 355), (141, 140, 147, 146), (144, 131, 119, 142), (142, 143, 145, 144), (144, 134, 122, 131), (147, 129, 128, 137), (93, 92, 180, 181), (94, 93, 181, 182), (180, 183, 184, 181), (92, 91, 185, 180), (95, 94, 182, 186), (182, 181, 184, 187), (188, 183, 180, 185), (183, 189, 190, 184), (91, 90, 191, 185), (96, 95, 186, 192), (186, 182, 187, 193), (187, 184, 190, 194), (195, 189, 183, 188), (196, 188, 185, 191), (189, 197, 198, 190), (90, 89, 199, 191), (97, 96, 192, 200), (192, 186, 193, 201), (193, 187, 194, 202), (194, 190, 198, 203), (204, 197, 189, 195), (205, 195, 188, 196), (206, 196, 191, 199), (197, 207, 208, 198), (89, 88, 113, 209, 199), (98, 97, 200, 210), (200, 192, 201, 211), (201, 193, 202, 212), (202, 194, 203, 213), (203, 198, 208, 214), (215, 207, 197, 204), (216, 204, 195, 205), (217, 205, 196, 206), (218, 206, 199, 209), (207, 219, 220, 208), (113, 112, 221, 209), (99, 98, 210, 222, 556), (210, 200, 211, 223), (211, 201, 212, 224), (212, 202, 213, 225), (213, 203, 214, 226), (214, 208, 220, 227), (228, 219, 207, 215), (229, 215, 204, 216), (230, 216, 205, 217), (231, 217, 206, 218), (232, 218, 209, 221), (219, 233, 234, 220), (112, 111, 552, 235, 221), (4, 557, 558, 559), (222, 210, 223, 236), (223, 211, 224, 244), (224, 212, 225, 245), (225, 213, 226, 246), (226, 214, 227, 247), (227, 220, 234, 248), (249, 233, 219, 228), (250, 228, 215, 229), (251, 229, 216, 230), (252, 230, 217, 231), (253, 231, 218, 232), (254, 232, 221, 235), (233, 255, 256, 234), (111, 110, 564, 552), (5, 4, 559, 562, 243, 264), (242, 265, 264, 243), (241, 266, 265, 242), (241, 240, 267, 266), (240, 239, 268, 267), (239, 238, 269, 268), (237, 244, 269, 238), (223, 244, 237, 236), (244, 224, 245, 269), (245, 225, 246, 270), (246, 226, 247, 271), (247, 227, 248, 272), (248, 234, 256, 273), (274, 255, 233, 249), (275, 249, 228, 250), (276, 250, 229, 251), (277, 251, 230, 252), (278, 252, 231, 253), (253, 232, 254, 263), (255, 279, 280, 256), (262, 278, 253, 263), (262, 261, 281, 278), (261, 260, 282, 281), (260, 259, 284, 282), (258, 283, 284, 259), (257, 285, 283, 258), (17, 16, 285, 257, 561, 554), (6, 5, 264, 286), (265, 287, 286, 264), (266, 288, 287, 265), (269, 245, 270, 268), (270, 246, 271, 289), (271, 247, 272, 290), (272, 248, 273, 291), (273, 256, 280, 292), (293, 279, 255, 274), (294, 274, 249, 275), (295, 275, 250, 276), (296, 276, 251, 277), (281, 277, 252, 278), (11, 10, 280, 279), (283, 297, 298, 284), (285, 299, 297, 283), (16, 15, 299, 285), (7, 6, 286, 300), (287, 301, 300, 286), (267, 289, 288, 266), (288, 290, 301, 287), (268, 270, 289, 267), (289, 271, 290, 288), (290, 272, 291, 301), (291, 273, 292, 302), (10, 9, 292, 280), (12, 11, 279, 293), (303, 293, 274, 294), (304, 294, 275, 295), (298, 295, 276, 296), (282, 296, 277, 281), (284, 298, 296, 282), (297, 304, 295, 298), (299, 305, 304, 297), (15, 14, 305, 299), (8, 7, 300, 302), (301, 291, 302, 300), (9, 8, 302, 292), (13, 12, 293, 303), (305, 303, 294, 304), (14, 13, 303, 305), (370, 178, 443, 447), (392, 407, 406, 405, 404, 403, 402, 401, 400, 399, 398, 397, 396, 395, 394, 393), (408, 409, 410, 411, 412, 413, 414, 415, 416, 417, 418, 419, 420, 421, 422, 423), (176, 177, 369, 368), (169, 170, 362, 361), (177, 178, 370, 369), (460, 459, 470, 472, 363, 362), (161, 450, 438, 385), (171, 172, 364, 363), (164, 165, 357, 356), (179, 164, 356, 371), (172, 173, 365, 364), (165, 166, 358, 357), (173, 174, 366, 365), (166, 167, 359, 358), (174, 175, 367, 366), (167, 168, 360, 359), (175, 176, 368, 367), (168, 169, 361, 360), (424, 425, 426, 427, 428, 429, 430, 431, 432, 433, 434, 435, 436, 437, 439, 440), (442, 444, 448, 446), (154, 155, 379, 378), (162, 451, 441, 386), (155, 156, 380, 379), (423, 422, 390, 449), (148, 149, 373, 372), (163, 148, 372, 387), (179, 371, 391, 445), (406, 407, 389, 388), (156, 157, 381, 380), (149, 150, 374, 373), (157, 158, 382, 381), (150, 151, 375, 374), (158, 159, 383, 382), (151, 152, 376, 375), (159, 160, 384, 383), (152, 153, 377, 376), (160, 161, 385, 384), (153, 154, 378, 377), (466, 465, 452, 454, 170, 171), (477, 497, 534, 516), (458, 453, 478, 515), (470, 459, 514, 533), (464, 471, 535, 496), (472, 471, 464, 466, 171, 363), (454, 453, 458, 460, 362, 170), (452, 455, 454), (455, 456, 454), (456, 457, 454), (457, 453, 454), (458, 461, 460), (461, 462, 460), (462, 463, 460), (463, 459, 460), (464, 467, 466), (467, 468, 466), (468, 469, 466), (469, 465, 466), (470, 473, 472), (473, 474, 472), (474, 475, 472), (475, 471, 472), (476, 479, 482, 481), (479, 480, 483, 482), (481, 482, 494, 491), (482, 483, 484, 494), (477, 485, 488, 487), (485, 486, 489, 488), (487, 488, 483, 480), (488, 489, 484, 483), (478, 490, 493, 492), (490, 491, 494, 493), (492, 493, 489, 486), (493, 494, 484, 489), (495, 498, 501, 500), (498, 499, 502, 501), (500, 501, 513, 510), (501, 502, 503, 513), (496, 504, 507, 506), (504, 505, 508, 507), (506, 507, 502, 499), (507, 508, 503, 502), (497, 509, 512, 511), (509, 510, 513, 512), (511, 512, 508, 505), (512, 513, 503, 508), (514, 517, 520, 519), (517, 518, 521, 520), (519, 520, 532, 529), (520, 521, 522, 532), (515, 523, 526, 525), (523, 524, 527, 526), (525, 526, 521, 518), (526, 527, 522, 521), (516, 528, 531, 530), (528, 529, 532, 531), (530, 531, 527, 524), (531, 532, 522, 527), (533, 536, 539, 538), (536, 537, 540, 539), (538, 539, 551, 548), (539, 540, 541, 551), (534, 542, 545, 544), (542, 543, 546, 545), (544, 545, 540, 537), (545, 546, 541, 540), (535, 547, 550, 549), (547, 548, 551, 550), (549, 550, 546, 543), (550, 551, 541, 546), (476, 495, 500, 479), (479, 500, 510, 480), (480, 510, 509, 487), (487, 509, 497, 477), (516, 534, 544, 528), (528, 544, 537, 529), (529, 537, 536, 519), (519, 536, 533, 514), (477, 516, 530, 485), (485, 530, 524, 486), (486, 524, 523, 492), (492, 523, 515, 478), (496, 535, 549, 504), (504, 549, 543, 505), (505, 543, 542, 511), (511, 542, 534, 497), (452, 476, 481, 455), (455, 481, 491, 456), (456, 491, 490, 457), (457, 490, 478, 453), (514, 459, 463, 517), (517, 463, 462, 518), (518, 462, 461, 525), (525, 461, 458, 515), (535, 471, 475, 547), (547, 475, 474, 548), (548, 474, 473, 538), (538, 473, 470, 533), (495, 465, 469, 498), (498, 469, 468, 499), (499, 468, 467, 506), (506, 467, 464, 496), (452, 465, 495, 476), (552, 560, 561), (554, 555, 553, 17), (556, 563, 558, 557, 3, 25, 34, 44, 57, 65, 77, 99), (559, 558, 563, 562), (561, 560, 555, 554), (562, 563, 556), (556, 222, 236, 237, 238, 239, 240, 241, 242, 243, 562), (561, 257, 258, 259, 260, 261, 262, 263, 254, 235, 552), (552, 564, 125, 138, 139, 126, 114, 100, 78, 66, 58, 45, 35, 26, 18, 553, 555, 560)])
me_cube_002.polygons.foreach_set('use_smooth', [True] * 379)
me_cube_002.use_remesh_preserve_volume = False
me_cube_002.use_remesh_preserve_attributes = False
me_cube_002.use_mirror_vertex_groups = False
me_cube_002.update()
me_cube_001 = bpy.data.meshes.new('Cube.001')
me_cube_001.from_pydata([(-0.4217, -0.8288, -0.8288), (-0.4217, 0.8288, -0.8288), (-0.5, -1.0, -1.0), (-1.0, -0.5, -1.0), (-0.5975, -0.9904, -1.0), (-0.6913, -0.9619, -1.0), (-0.7778, -0.9157, -1.0), (-0.8536, -0.8536, -1.0), (-0.9157, -0.7778, -1.0), (-0.9619, -0.6913, -1.0), (-0.9904, -0.5975, -1.0), (-0.5, -1.0, 2.5), (-0.5, -0.5, 3.0), (-1.0, -0.5, 2.5), (-0.5, -0.9904, 2.598), (-0.5, -0.9619, 2.691), (-0.5, -0.9157, 2.778), (-0.5, -0.8536, 2.854), (-0.5975, -0.9904, 2.5), (-0.6005, -0.9791, 2.602), (-0.6007, -0.9487, 2.696), (-0.5998, -0.9033, 2.778), (-0.5993, -0.8467, 2.846), (-0.6913, -0.9619, 2.5), (-0.6961, -0.9485, 2.602), (-0.6936, -0.9182, 2.694), (-0.6877, -0.8774, 2.769), (-0.6844, -0.8287, 2.829), (-0.7778, -0.9157, 2.5), (-0.7786, -0.9029, 2.6), (-0.7691, -0.8772, 2.688), (-0.7555, -0.8456, 2.755), (-0.7482, -0.8069, 2.807), (-0.7887, -0.7887, 2.789), (-0.5975, -0.5, 2.99), (-0.6913, -0.5, 2.962), (-0.7778, -0.5, 2.916), (-0.8536, -0.5, 2.854), (-0.5, -0.5975, 2.99), (-0.6018, -0.6005, 2.979), (-0.6963, -0.6007, 2.949), (-0.7781, -0.5998, 2.903), (-0.8463, -0.5993, 2.847), (-0.5, -0.6913, 2.962), (-0.6018, -0.6961, 2.949), (-0.694, -0.6936, 2.918), (-0.769, -0.6877, 2.877), (-0.8286, -0.6844, 2.829), (-0.5, -0.7778, 2.916), (-0.6004, -0.7786, 2.903), (-0.688, -0.7691, 2.877), (-0.7555, -0.7555, 2.846), (-0.8069, -0.7482, 2.807), (-0.9904, -0.5975, 2.5), (-0.9619, -0.6913, 2.5), (-0.9157, -0.7778, 2.5), (-0.8536, -0.8536, 2.5), (-0.9904, -0.5, 2.598), (-0.9791, -0.6018, 2.601), (-0.9487, -0.6963, 2.601), (-0.9033, -0.7781, 2.6), (-0.8467, -0.8463, 2.599), (-0.9619, -0.5, 2.691), (-0.9485, -0.6018, 2.696), (-0.9182, -0.694, 2.694), (-0.8774, -0.769, 2.688), (-0.8287, -0.8286, 2.684), (-0.9157, -0.5, 2.778), (-0.9029, -0.6004, 2.779), (-0.8772, -0.688, 2.769), (-0.8456, -0.7555, 2.755), (-0.8069, -0.8069, 2.748), (-1.0, 0.5, -1.0), (-0.5, 1.0, -1.0), (-0.9904, 0.5975, -1.0), (-0.9619, 0.6913, -1.0), (-0.9157, 0.7778, -1.0), (-0.8536, 0.8536, -1.0), (-0.7778, 0.9157, -1.0), (-0.6913, 0.9619, -1.0), (-0.5975, 0.9904, -1.0), (-0.5, 0.5, 3.0), (-0.5, 1.0, 2.5), (-1.0, 0.5, 2.5), (-0.5, 0.5975, 2.99), (-0.5, 0.6913, 2.962), (-0.5, 0.7778, 2.916), (-0.5, 0.8536, 2.854), (-0.5975, 0.5, 2.99), (-0.6005, 0.6018, 2.979), (-0.6007, 0.6963, 2.949), (-0.5998, 0.7781, 2.903), (-0.5993, 0.8463, 2.847), (-0.6913, 0.5, 2.962), (-0.6961, 0.6018, 2.949), (-0.6936, 0.694, 2.918), (-0.6877, 0.769, 2.877), (-0.6844, 0.8286, 2.829), (-0.7778, 0.5, 2.916), (-0.7786, 0.6004, 2.903), (-0.7691, 0.688, 2.877), (-0.7555, 0.7555, 2.846), (-0.7482, 0.8069, 2.807), (-0.7887, 0.7887, 2.789), (-0.5975, 0.9904, 2.5), (-0.6913, 0.9619, 2.5), (-0.7778, 0.9157, 2.5), (-0.8536, 0.8536, 2.5), (-0.5, 0.9904, 2.598), (-0.6018, 0.9791, 2.601), (-0.6963, 0.9487, 2.601), (-0.7781, 0.9033, 2.6), (-0.8463, 0.8467, 2.599), (-0.5, 0.9619, 2.691), (-0.6018, 0.9485, 2.696), (-0.694, 0.9182, 2.694), (-0.769, 0.8774, 2.688), (-0.8286, 0.8287, 2.684), (-0.5, 0.9157, 2.778), (-0.6004, 0.9029, 2.779), (-0.688, 0.8772, 2.769), (-0.7555, 0.8456, 2.755), (-0.8069, 0.8069, 2.748), (-0.9904, 0.5, 2.598), (-0.9619, 0.5, 2.691), (-0.9157, 0.5, 2.778), (-0.8536, 0.5, 2.854), (-0.9904, 0.5975, 2.5), (-0.9791, 0.6005, 2.602), (-0.9487, 0.6007, 2.696), (-0.9033, 0.5998, 2.778), (-0.8467, 0.5993, 2.846), (-0.9619, 0.6913, 2.5), (-0.9485, 0.6961, 2.602), (-0.9182, 0.6936, 2.694), (-0.8774, 0.6877, 2.769), (-0.8287, 0.6844, 2.829), (-0.9157, 0.7778, 2.5), (-0.9029, 0.7786, 2.6), (-0.8772, 0.7691, 2.688), (-0.8456, 0.7555, 2.755), (-0.8069, 0.7482, 2.807), (-0.4217, -0.4916, 2.829), (-0.4217, -0.8288, 2.492), (-0.4217, -0.564, 2.822), (-0.4217, -0.6255, 2.803), (-0.4217, -0.6822, 2.773), (-0.4217, -0.7319, 2.732), (-0.4217, -0.7727, 2.682), (-0.4217, -0.803, 2.626), (-0.4217, -0.8217, 2.564), (-0.4217, 0.8288, 2.492), (-0.4217, 0.4916, 2.829), (-0.4217, 0.8217, 2.564), (-0.4217, 0.803, 2.626), (-0.4217, 0.7727, 2.682), (-0.4217, 0.7319, 2.732), (-0.4217, 0.6822, 2.773), (-0.4217, 0.6255, 2.803), (-0.4217, 0.564, 2.822), (0.5783, -1.0, -1.0), (0.5783, 1.0, -1.0), (1.0, 0.5, 3.0), (1.0, 0.5975, 2.99), (1.0, 0.6913, 2.962), (1.0, 0.7778, 2.916), (1.0, 0.8536, 2.854), (1.0, 0.9157, 2.778), (1.0, 0.9619, 2.691), (1.0, 0.9904, 2.598), (1.0, 1.0, 2.5), (1.0, -0.5975, 2.99), (1.0, -0.5, 3.0), (1.0, -0.6913, 2.962), (1.0, -0.7778, 2.916), (1.0, -0.8536, 2.854), (1.0, -0.9157, 2.778), (1.0, -0.9619, 2.691), (1.0, -0.9904, 2.598), (1.0, -1.0, 2.5), (1.001, 0.4995, 2.99), (1.001, 0.5956, 2.981), (1.001, 0.6875, 2.953), (1.001, 0.7723, 2.907), (1.001, 0.8465, 2.847), (1.001, 0.9075, 2.772), (1.001, 0.9528, 2.688), (1.001, 0.9807, 2.596), (1.001, 0.9901, 2.499), (1.001, -0.5956, 2.981), (1.001, -0.4995, 2.99), (1.001, -0.6875, 2.953), (1.001, -0.7723, 2.907), (1.001, -0.8465, 2.847), (1.001, -0.9075, 2.772), (1.001, -0.9528, 2.688), (1.001, -0.9807, 2.596), (1.001, -0.9901, 2.499), (0.5797, -0.9901, -1.0), (0.5797, 0.9901, -1.0), (-0.4205, 0.4911, 2.819), (-0.4205, 0.562, 2.812), (-0.4205, 0.6217, 2.794), (-0.4205, 0.6767, 2.764), (-0.4205, 0.7249, 2.725), (-0.4205, 0.7644, 2.677), (-0.4205, 0.7938, 2.622), (-0.4205, 0.8119, 2.562), (-0.4204, 0.8189, 2.491), (-0.4205, -0.562, 2.812), (-0.4205, -0.4911, 2.819), (-0.4205, -0.6217, 2.794), (-0.4205, -0.6767, 2.764), (-0.4205, -0.7249, 2.725), (-0.4205, -0.7644, 2.677), (-0.4205, -0.7938, 2.622), (-0.4205, -0.8119, 2.562), (-0.4204, -0.8189, 2.491), (-0.4203, -0.8189, -0.8289), (-0.4203, 0.8189, -0.8289), (0.5783, -1.0, -1.0), (0.5783, -1.0, -1.0), (0.5783, 1.0, -1.0), (0.5783, 1.0, -1.0), (1.0, 0.5, 3.0), (1.0, 0.5975, 2.99), (1.0, 0.6913, 2.962), (1.0, 0.7778, 2.916), (1.0, 0.8536, 2.854), (1.0, 0.9157, 2.778), (1.0, 0.9619, 2.691), (1.0, 0.9904, 2.598), (1.0, 1.0, 2.5), (1.0, -0.5975, 2.99), (1.0, -0.5, 3.0), (1.0, -0.6913, 2.962), (1.0, -0.7778, 2.916), (1.0, -0.8536, 2.854), (1.0, -0.9157, 2.778), (1.0, -0.9619, 2.691), (1.0, -0.9904, 2.598), (1.0, -1.0, 2.5), (-0.4217, -0.8288, -0.8288), (-0.4217, -0.8288, -0.8288), (-0.4217, 0.8288, -0.8288), (-0.4217, 0.8288, -0.8288), (-0.4217, 0.4916, 2.829), (-0.4217, 0.564, 2.822), (-0.4217, 0.6255, 2.803), (-0.4217, 0.6822, 2.773), (-0.4217, 0.7319, 2.732), (-0.4217, 0.7727, 2.682), (-0.4217, 0.803, 2.626), (-0.4217, 0.8217, 2.564), (-0.4217, 0.8288, 2.492), (-0.4217, -0.564, 2.822), (-0.4217, -0.4916, 2.829), (-0.4217, -0.6255, 2.803), (-0.4217, -0.6822, 2.773), (-0.4217, -0.7319, 2.732), (-0.4217, -0.7727, 2.682), (-0.4217, -0.803, 2.626), (-0.4217, -0.8217, 2.564), (-0.4217, -0.8288, 2.492), (0.5797, 0.9901, -1.0), (0.5797, 0.9901, -1.0), (1.001, 0.4995, 2.99), (1.001, 0.5956, 2.981), (1.001, 0.6875, 2.953), (1.001, 0.7723, 2.907), (1.001, 0.8465, 2.847), (1.001, 0.9075, 2.772), (1.001, 0.9528, 2.688), (1.001, 0.9807, 2.596), (1.001, 0.9901, 2.499), (1.001, -0.5956, 2.981), (1.001, -0.4995, 2.99), (1.001, -0.6875, 2.953), (1.001, -0.7723, 2.907), (1.001, -0.8465, 2.847), (1.001, -0.9075, 2.772), (1.001, -0.9528, 2.688), (1.001, -0.9807, 2.596), (1.001, -0.9901, 2.499), (0.5797, -0.9901, -1.0), (0.5797, -0.9901, -1.0), (-0.4205, 0.4911, 2.819), (-0.4205, 0.562, 2.812), (-0.4205, 0.6217, 2.794), (-0.4205, 0.6767, 2.764), (-0.4205, 0.7249, 2.725), (-0.4205, 0.7644, 2.677), (-0.4205, 0.7938, 2.622), (-0.4205, 0.8119, 2.562), (-0.4204, 0.8189, 2.491), (-0.4205, -0.562, 2.812), (-0.4205, -0.4911, 2.819), (-0.4205, -0.6217, 2.794), (-0.4205, -0.6767, 2.764), (-0.4205, -0.7249, 2.725), (-0.4205, -0.7644, 2.677), (-0.4205, -0.7938, 2.622), (-0.4205, -0.8119, 2.562), (-0.4204, -0.8189, 2.491), (-0.4203, -0.8189, -0.8289), (-0.4203, -0.8189, -0.8289), (-0.4203, 0.8189, -0.8289), (-0.4203, 0.8189, -0.8289)], [], [(254, 253, 252, 251, 250, 249, 248, 247, 246, 256, 255, 257, 258, 259, 260, 261, 262, 263, 242, 244), (234, 224, 81, 12), (241, 11, 2, 220), (82, 232, 222, 73), (11, 14, 19, 18), (14, 15, 20, 19), (15, 16, 21, 20), (16, 17, 22, 21), (18, 19, 24, 23), (19, 20, 25, 24), (20, 21, 26, 25), (21, 22, 27, 26), (23, 24, 29, 28), (24, 25, 30, 29), (25, 26, 31, 30), (26, 27, 32, 31), (28, 29, 61, 56), (29, 30, 66, 61), (30, 31, 71, 66), (31, 32, 33, 71), (12, 34, 39, 38), (34, 35, 40, 39), (35, 36, 41, 40), (36, 37, 42, 41), (38, 39, 44, 43), (39, 40, 45, 44), (40, 41, 46, 45), (41, 42, 47, 46), (43, 44, 49, 48), (44, 45, 50, 49), (45, 46, 51, 50), (46, 47, 52, 51), (48, 49, 22, 17), (49, 50, 27, 22), (50, 51, 32, 27), (51, 52, 33, 32), (13, 53, 58, 57), (53, 54, 59, 58), (54, 55, 60, 59), (55, 56, 61, 60), (57, 58, 63, 62), (58, 59, 64, 63), (59, 60, 65, 64), (60, 61, 66, 65), (62, 63, 68, 67), (63, 64, 69, 68), (64, 65, 70, 69), (65, 66, 71, 70), (67, 68, 42, 37), (68, 69, 47, 42), (69, 70, 52, 47), (70, 71, 33, 52), (81, 84, 89, 88), (84, 85, 90, 89), (85, 86, 91, 90), (86, 87, 92, 91), (88, 89, 94, 93), (89, 90, 95, 94), (90, 91, 96, 95), (91, 92, 97, 96), (93, 94, 99, 98), (94, 95, 100, 99), (95, 96, 101, 100), (96, 97, 102, 101), (98, 99, 131, 126), (99, 100, 136, 131), (100, 101, 141, 136), (101, 102, 103, 141), (82, 104, 109, 108), (104, 105, 110, 109), (105, 106, 111, 110), (106, 107, 112, 111), (108, 109, 114, 113), (109, 110, 115, 114), (110, 111, 116, 115), (111, 112, 117, 116), (113, 114, 119, 118), (114, 115, 120, 119), (115, 116, 121, 120), (116, 117, 122, 121), (118, 119, 92, 87), (119, 120, 97, 92), (120, 121, 102, 97), (121, 122, 103, 102), (83, 123, 128, 127), (123, 124, 129, 128), (124, 125, 130, 129), (125, 126, 131, 130), (127, 128, 133, 132), (128, 129, 134, 133), (129, 130, 135, 134), (130, 131, 136, 135), (132, 133, 138, 137), (133, 134, 139, 138), (134, 135, 140, 139), (135, 136, 141, 140), (137, 138, 112, 107), (138, 139, 117, 112), (139, 140, 122, 117), (140, 141, 103, 122), (2, 11, 18, 4), (4, 18, 23, 5), (5, 23, 28, 6), (6, 28, 56, 7), (7, 56, 55, 8), (8, 55, 54, 9), (9, 54, 53, 10), (10, 53, 13, 3), (12, 81, 88, 34), (34, 88, 93, 35), (35, 93, 98, 36), (36, 98, 126, 37), (37, 126, 125, 67), (67, 125, 124, 62), (62, 124, 123, 57), (57, 123, 83, 13), (82, 73, 80, 104), (104, 80, 79, 105), (105, 79, 78, 106), (106, 78, 77, 107), (107, 77, 76, 137), (137, 76, 75, 132), (132, 75, 74, 127), (127, 74, 72, 83), (81, 224, 225, 84), (84, 225, 226, 85), (85, 226, 227, 86), (86, 227, 228, 87), (87, 228, 229, 118), (118, 229, 230, 113), (113, 230, 231, 108), (108, 231, 232, 82), (234, 12, 38, 233), (233, 38, 43, 235), (235, 43, 48, 236), (236, 48, 17, 237), (237, 17, 16, 238), (238, 16, 15, 239), (239, 15, 14, 240), (240, 14, 11, 241), (13, 83, 72, 3), (142, 152, 286, 210), (157, 156, 290, 289), (172, 171, 275, 276), (243, 143, 303, 304), (177, 178, 282, 281), (164, 163, 267, 268), (158, 157, 289, 288), (143, 150, 302, 303), (159, 158, 288, 287), (170, 169, 273, 274), (150, 149, 301, 302), (176, 177, 281, 280), (163, 162, 266, 267), (152, 159, 287, 286), (149, 148, 300, 301), (169, 168, 272, 273), (148, 147, 299, 300), (175, 176, 280, 279), (223, 170, 274, 264), (8, 9, 242, 7), (77, 244, 75, 76), (75, 244, 72, 74), (10, 3, 242, 9), (72, 244, 242, 3), (222, 161, 1, 73), (4, 0, 221, 2), (200, 201, 181, 180), (201, 202, 182, 181), (202, 203, 269, 182), (203, 204, 270, 269), (204, 291, 271, 270), (291, 292, 186, 271), (292, 293, 187, 186), (293, 294, 188, 187), (295, 296, 190, 189), (297, 295, 189, 277), (298, 297, 277, 278), (213, 298, 278, 193), (214, 213, 193, 194), (215, 214, 194, 195), (216, 215, 195, 196), (217, 216, 196, 283), (305, 217, 283, 284), (296, 200, 180, 190), (294, 306, 265, 188), (156, 155, 205, 290), (165, 164, 268, 183), (178, 179, 197, 282), (151, 245, 307, 208), (155, 154, 206, 205), (1, 161, 199, 219), (171, 173, 191, 275), (154, 153, 207, 206), (166, 165, 183, 184), (221, 0, 218, 285), (153, 151, 208, 207), (173, 174, 192, 191), (144, 142, 210, 209), (167, 166, 184, 185), (145, 144, 209, 211), (179, 160, 198, 197), (174, 175, 279, 192), (146, 145, 211, 212), (168, 167, 185, 272), (162, 172, 276, 266), (147, 146, 212, 299), (6, 7, 242, 5), (4, 5, 242, 0), (79, 244, 77, 78), (80, 73, 1, 79)])
me_cube_001.polygons.foreach_set('use_smooth', [True] * 211)
me_cube_001.use_remesh_preserve_volume = False
me_cube_001.use_remesh_preserve_attributes = False
me_cube_001.use_mirror_vertex_groups = False
me_cube_001.update()

# ---- objects
ob_side2 = bpy.data.objects.new('Side2', me_cube_003)
ob_side1 = bpy.data.objects.new('Side1', me_cube)
ob_magnet1 = bpy.data.objects.new('Magnet1', me_cylinder_003)
ob_magnet2 = bpy.data.objects.new('Magnet2', me_cylinder_002)
ob_magnet3 = bpy.data.objects.new('Magnet3', me_cylinder_001)
ob_button = bpy.data.objects.new('Button', me_cylinder)
ob_buttonpad = bpy.data.objects.new('ButtonPad', me_cube_005)
ob_armorstorage = bpy.data.objects.new('ArmorStorage', me_cube_002)
ob_armorstoragecover = bpy.data.objects.new('ArmorStorageCover', me_cube_001)

# ---- transforms, parenting, visibility, modifiers, constraints
ob_side2.location = (-0.1066, -0.6, 1.365)
ob_side2.scale = (0.75, 0.05, 1.0)
ob_side2.lineart.crease_threshold = 0.0
_m = ob_side2.modifiers.new('EdgeSplit', 'EDGE_SPLIT')
ob_side1.location = (-0.1066, 0.6, 1.362)
ob_side1.scale = (0.75, 0.05, 1.0)
ob_side1.lineart.crease_threshold = 0.0
_m = ob_side1.modifiers.new('EdgeSplit', 'EDGE_SPLIT')
ob_magnet1.location = (0.33, 0.0, 1.9)
ob_magnet1.rotation_euler = (1.571, -7.55e-08, -1.571)
ob_magnet1.lineart.crease_threshold = 0.0
ob_magnet2.location = (0.33, 0.0, 0.9)
ob_magnet2.rotation_euler = (1.571, -7.55e-08, -1.571)
ob_magnet2.lineart.crease_threshold = 0.0
ob_magnet3.location = (0.33, 0.0, -0.1)
ob_magnet3.rotation_euler = (1.571, -7.55e-08, -1.571)
ob_magnet3.lineart.crease_threshold = 0.0
ob_button.location = (-1.121, 0.0, 1.25)
ob_button.rotation_euler = (-0.0, 1.571, 0.0)
ob_button.scale = (0.2, 0.2, 0.025)
ob_button.lineart.crease_threshold = 0.0
ob_buttonpad.location = (-0.4466, 0.0, 1.25)
ob_buttonpad.scale = (0.3, 0.3, 0.3)
ob_buttonpad.lineart.crease_threshold = 0.0
ob_armorstorage.location = (0.025, 0.0, 0.0)
ob_armorstorage.scale = (1.0, 0.8, 1.0)
ob_armorstorage.hide_select = True
ob_armorstorage.lineart.crease_threshold = 0.0
ob_armorstoragecover.location = (-0.01524, 0.0, 0.0)
ob_armorstoragecover.lineart.crease_threshold = 0.0

# ---- collection membership
col_collection_1.objects.link(ob_side2)
col_collection_1.objects.link(ob_side1)
col_collection_1.objects.link(ob_magnet1)
col_collection_1.objects.link(ob_magnet2)
col_collection_1.objects.link(ob_magnet3)
col_collection_1.objects.link(ob_button)
col_collection_1.objects.link(ob_buttonpad)
col_collection_1.objects.link(ob_armorstorage)
col_collection_1.objects.link(ob_armorstoragecover)

# ---- scene / render settings (as saved in the file)
scene.frame_start = 1; scene.frame_end = 250; scene.frame_set(1)
scene.render.engine = 'BLENDER_EEVEE_NEXT'
scene.render.resolution_percentage = 50
scene.render.dither_intensity = 0.0
scene.cycles.use_denoising = False
scene.cycles.samples = 128
scene.cycles.sampling_pattern = 'TABULATED_SOBOL'
scene.cycles.light_sampling_threshold = 0.0
scene.cycles.use_adaptive_sampling = False
scene.cycles.use_light_tree = False
scene.cycles.blur_glossy = 0.0
scene.cycles.sample_clamp_indirect = 0.0
scene.view_settings.view_transform = 'Standard'
bpy.context.view_layer.update()

# ---- added for rendering (the .blend has no active camera and no usable light): camera, sun
cam_auto = bpy.data.cameras.new('AutoCamera')
cam_auto.lens = 50.0
cam_auto.sensor_width = 36.0
cam_auto.clip_end = 1000.0
ob_auto_camera = bpy.data.objects.new('AutoCamera', cam_auto)
scene.collection.objects.link(ob_auto_camera)
ob_auto_camera.location = (4.93035, -5.92908, 4.90272)
ob_auto_camera.rotation_euler = (1.09748, -7.21219e-08, 0.694738)
scene.camera = ob_auto_camera
light_auto_sun = bpy.data.lights.new('AutoSun', 'SUN')
light_auto_sun.energy = 3.0
light_auto_sun.angle = 0.0523599
ob_auto_sun = bpy.data.objects.new('AutoSun', light_auto_sun)
scene.collection.objects.link(ob_auto_sun)
ob_auto_sun.rotation_euler = (0.872665, 0.174533, 0.523599)
bpy.context.view_layer.update()
